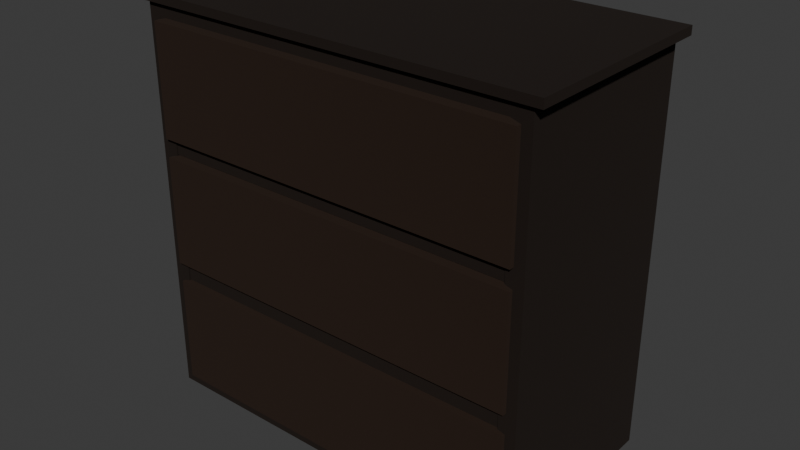 # Source: dresser.blend  (saved by Blender 5.2.45; exported with 4.5.12 LTS)
import bpy
from mathutils import Matrix  # noqa: F401  (used for matrix-valued properties, if any)

bpy.ops.wm.read_factory_settings(use_empty=True)
scene = bpy.context.scene
scene.name = 'Scene'

# ---- collections
col_collection = bpy.data.collections.new('Collection'); scene.collection.children.link(col_collection)

# ---- materials (node trees are filled in below, after node groups)
mat_material_003 = bpy.data.materials.new('Material.003')
mat_material_002 = bpy.data.materials.new('Material.002')

# ---- material node trees
mat_material_003.use_nodes = True; mat_material_003.node_tree.nodes.clear()
_N = mat_material_003.node_tree.nodes; _L = mat_material_003.node_tree.links
n0 = _N.new('ShaderNodeBsdfPrincipled'); n0.name = 'Principled BSDF'; n0.location = (-200, 100)
n0.inputs[0].default_value = (0.02311, 0.01123, 0.005475, 1.0)
n0.inputs[2].default_value = 1.0
n0.inputs[3].default_value = 1.0
n0.inputs[7].default_value = 1.0
n0.inputs[10].default_value = 0.005
n0.inputs[19].default_value = 1.0
n0.inputs[20].default_value = 1.0
n0.inputs[21].default_value = 1.4
n0.inputs[22].default_value = (0.3908, 0.3908, 0.3908, 1.0)
n1 = _N.new('ShaderNodeOutputMaterial'); n1.name = 'Material Output'; n1.location = (200, 100)
_L.new(n0.outputs[0], n1.inputs[0])
n1.is_active_output = True
mat_material_002.use_nodes = True; mat_material_002.node_tree.nodes.clear()
_N = mat_material_002.node_tree.nodes; _L = mat_material_002.node_tree.links
n0 = _N.new('ShaderNodeBsdfPrincipled'); n0.name = 'Principled BSDF'; n0.location = (-200, 100)
n0.inputs[0].default_value = (0.0436, 0.01982, 0.008814, 1.0)
n0.inputs[2].default_value = 1.0
n0.inputs[3].default_value = 1.0
n0.inputs[7].default_value = 1.0
n0.inputs[10].default_value = 0.005
n0.inputs[19].default_value = 1.0
n0.inputs[20].default_value = 1.0
n0.inputs[21].default_value = 1.4
n0.inputs[22].default_value = (0.3908, 0.3908, 0.3908, 1.0)
n1 = _N.new('ShaderNodeOutputMaterial'); n1.name = 'Material Output'; n1.location = (200, 100)
_L.new(n0.outputs[0], n1.inputs[0])
n1.is_active_output = True

# ---- world
world_world = bpy.data.worlds.new('World'); scene.world = world_world
world_world.use_nodes = True; world_world.node_tree.nodes.clear()
_N = world_world.node_tree.nodes; _L = world_world.node_tree.links
n0 = _N.new('ShaderNodeOutputWorld'); n0.name = 'World Output'; n0.location = (200, 100)
n1 = _N.new('ShaderNodeBackground'); n1.name = 'Background'; n1.location = (-200, 100)
n1.inputs[0].default_value = (0.05088, 0.05088, 0.05088, 1.0)
_L.new(n1.outputs[0], n0.inputs[0])
n0.is_active_output = True
world_world.color = (0.05088, 0.05088, 0.05088)
world_world.sun_shadow_jitter_overblur = 0.0

# ---- meshes
me_cube_001 = bpy.data.meshes.new('Cube.001')
me_cube_001.from_pydata([(-0.9138, -1.0, -0.9138), (-0.9138, -1.0, 0.9138), (-1.0, 1.0, -1.0), (-1.0, 1.0, 1.0), (0.9138, -1.0, -0.9138), (0.9138, -1.0, 0.9138), (1.0, 1.0, -1.0), (1.0, 1.0, 1.0), (-1.0, -1.0, -1.0), (-1.0, -1.0, 1.0), (1.0, -1.0, 1.0), (1.0, -1.0, -1.0), (-0.9138, 0.6871, -0.9138), (-0.9138, 0.6871, 0.9138), (0.9138, 0.6871, -0.9138), (0.9138, 0.6871, 0.9138), (-0.9138, 0.6862, -0.9138), (-0.9138, 0.6862, 0.9138), (0.9138, 0.6862, -0.9138), (0.9138, 0.6862, 0.9138), (-1.05, -1.05, 0.9889), (-1.05, -1.05, 1.031), (-1.05, 1.05, 0.9889), (-1.05, 1.05, 1.031), (1.05, -1.05, 0.9889), (1.05, -1.05, 1.031), (1.05, 1.05, 0.9889), (1.05, 1.05, 1.031), (-0.945, -0.9879, 0.2745), (-0.945, -0.9879, 0.3426), (-0.945, 0.9021, 0.2745), (-0.945, 0.9021, 0.3426), (0.945, -0.9879, 0.2745), (0.945, -0.9879, 0.3426), (0.945, 0.9021, 0.2745), (0.945, 0.9021, 0.3426), (-0.945, -0.9879, -0.3858), (-0.945, -0.9879, -0.3178), (-0.945, 0.9021, -0.3858), (-0.945, 0.9021, -0.3178), (0.945, -0.9879, -0.3858), (0.945, -0.9879, -0.3178), (0.945, 0.9021, -0.3858), (0.945, 0.9021, -0.3178)], [], [(8, 9, 3, 2), (2, 3, 7, 6), (6, 7, 10, 11), (5, 1, 13, 15), (2, 6, 11, 8), (7, 3, 9, 10), (0, 1, 9, 8), (5, 4, 11, 10), (4, 0, 8, 11), (1, 5, 10, 9), (14, 15, 19, 18), (4, 5, 15, 14), (0, 4, 14, 12), (1, 0, 12, 13), (18, 19, 17, 16), (12, 14, 18, 16), (13, 12, 16, 17), (15, 13, 17, 19), (20, 22, 23, 21), (22, 26, 27, 23), (26, 24, 25, 27), (24, 20, 21, 25), (22, 20, 24, 26), (27, 25, 21, 23), (28, 30, 31, 29), (30, 34, 35, 31), (34, 32, 33, 35), (32, 28, 29, 33), (30, 28, 32, 34), (35, 33, 29, 31), (36, 37, 39, 38), (38, 39, 43, 42), (42, 43, 41, 40), (40, 41, 37, 36), (38, 42, 40, 36), (43, 39, 37, 41)])
_uv = me_cube_001.uv_layers.new(name='UVMap')
_uv.uv.foreach_set('vector', [0.375, 0.0, 0.625, 0.0, 0.625, 0.25, 0.375, 0.25, 0.375, 0.25, 0.625, 0.25, 0.625, 0.5, 0.375, 0.5, 0.375, 0.5, 0.625, 0.5, 0.625, 0.75, 0.375, 0.75, 0.6142, 0.7608, 0.6142, 0.9892, 0.6142, 0.9892, 0.6142, 0.7608, 0.125, 0.5, 0.375, 0.5, 0.375, 0.75, 0.125, 0.75, 0.625, 0.5, 0.875, 0.5, 0.875, 0.75, 0.625, 0.75, 0.3858, 0.9892, 0.6142, 0.9892, 0.625, 1.0, 0.375, 1.0, 0.6142, 0.7608, 0.3858, 0.7608, 0.375, 0.75, 0.625, 0.75, 0.3858, 0.7608, 0.3858, 0.9892, 0.375, 1.0, 0.375, 0.75, 0.6142, 0.9892, 0.6142, 0.7608, 0.625, 0.75, 0.625, 1.0, 0.3858, 0.7608, 0.6142, 0.7608, 0.6142, 0.7608, 0.3858, 0.7608, 0.3858, 0.7608, 0.6142, 0.7608, 0.6142, 0.7608, 0.3858, 0.7608, 0.3858, 0.9892, 0.3858, 0.7608, 0.3858, 0.7608, 0.3858, 0.9892, 0.6142, 0.9892, 0.3858, 0.9892, 0.3858, 0.9892, 0.6142, 0.9892, 0.3858, 0.7608, 0.6142, 0.7608, 0.6142, 0.9892, 0.3858, 0.9892, 0.3858, 0.9892, 0.3858, 0.7608, 0.3858, 0.7608, 0.3858, 0.9892, 0.6142, 0.9892, 0.3858, 0.9892, 0.3858, 0.9892, 0.6142, 0.9892, 0.6142, 0.7608, 0.6142, 0.9892, 0.6142, 0.9892, 0.6142, 0.7608, 0.375, 0.0, 0.375, 0.25, 0.625, 0.25, 0.625, 0.0, 0.375, 0.25, 0.375, 0.5, 0.625, 0.5, 0.625, 0.25, 0.375, 0.5, 0.375, 0.75, 0.625, 0.75, 0.625, 0.5, 0.375, 0.75, 0.375, 1.0, 0.625, 1.0, 0.625, 0.75, 0.125, 0.5, 0.125, 0.75, 0.375, 0.75, 0.375, 0.5, 0.625, 0.5, 0.625, 0.75, 0.875, 0.75, 0.875, 0.5, 0.375, 0.0, 0.375, 0.25, 0.625, 0.25, 0.625, 0.0, 0.375, 0.25, 0.375, 0.5, 0.625, 0.5, 0.625, 0.25, 0.375, 0.5, 0.375, 0.75, 0.625, 0.75, 0.625, 0.5, 0.375, 0.75, 0.375, 1.0, 0.625, 1.0, 0.625, 0.75, 0.125, 0.5, 0.125, 0.75, 0.375, 0.75, 0.375, 0.5, 0.625, 0.5, 0.625, 0.75, 0.875, 0.75, 0.875, 0.5, 0.375, 0.0, 0.625, 0.0, 0.625, 0.25, 0.375, 0.25, 0.375, 0.25, 0.625, 0.25, 0.625, 0.5, 0.375, 0.5, 0.375, 0.5, 0.625, 0.5, 0.625, 0.75, 0.375, 0.75, 0.375, 0.75, 0.625, 0.75, 0.625, 1.0, 0.375, 1.0, 0.125, 0.5, 0.375, 0.5, 0.375, 0.75, 0.125, 0.75, 0.625, 0.5, 0.875, 0.5, 0.875, 0.75, 0.625, 0.75])
me_cube_001.materials.append(mat_material_003)
me_cube_001.update()
me_cube_004 = bpy.data.meshes.new('Cube.004')
me_cube_004.from_pydata([(-1.0, -1.0, -1.0), (0.9436, 0.9436, -0.807), (-1.0, 1.0, -1.0), (0.9436, -0.9436, -0.807), (1.0, -1.0, -1.0), (-0.9436, 0.9436, -0.807), (1.0, 1.0, -1.0), (-0.9436, -0.9436, -0.807), (-0.9436, -0.9436, 1.0), (-1.0, -1.0, 0.9436), (-0.9436, 0.9436, 1.0), (-1.0, 1.0, 0.9436), (0.9436, -0.9436, 1.0), (1.0, -1.0, 0.9436), (0.9436, 0.9436, 1.0), (1.0, 1.0, 0.9436), (0.9436, 0.9436, -0.6903), (0.9436, -0.9436, -0.6903), (-0.9436, 0.9436, -0.6903), (-0.9436, -0.9436, -0.6903)], [], [(16, 18, 19, 17), (8, 12, 3, 7), (10, 8, 7, 5), (3, 1, 16, 17), (2, 6, 4, 0), (14, 10, 5, 1), (8, 10, 11, 9), (10, 14, 15, 11), (14, 12, 13, 15), (12, 8, 9, 13), (4, 13, 9, 0), (0, 9, 11, 2), (12, 14, 1, 3), (2, 11, 15, 6), (6, 15, 13, 4), (5, 7, 19, 18), (1, 5, 18, 16), (7, 3, 17, 19)])
_uv = me_cube_004.uv_layers.new(name='UVMap')
_uv.uv.foreach_set('vector', [0.6321, 0.5071, 0.8679, 0.5071, 0.8679, 0.7429, 0.6321, 0.7429, 0.8679, 0.7429, 0.6321, 0.7429, 0.6321, 0.7429, 0.8679, 0.7429, 0.8679, 0.5071, 0.8679, 0.7429, 0.8679, 0.7429, 0.8679, 0.5071, 0.6321, 0.7429, 0.6321, 0.5071, 0.6321, 0.5071, 0.6321, 0.7429, 0.125, 0.5, 0.375, 0.5, 0.375, 0.75, 0.125, 0.75, 0.6321, 0.5071, 0.8679, 0.5071, 0.8679, 0.5071, 0.6321, 0.5071, 0.8679, 0.7429, 0.8679, 0.5071, 0.875, 0.5, 0.875, 0.75, 0.8679, 0.5071, 0.6321, 0.5071, 0.6197, 0.5, 0.875, 0.5, 0.6321, 0.5071, 0.6321, 0.7429, 0.6197, 0.75, 0.6197, 0.5, 0.6321, 0.7429, 0.8679, 0.7429, 0.875, 0.75, 0.6197, 0.75, 0.375, 0.75, 0.6197, 0.75, 0.6179, 1.0, 0.375, 1.0, 0.375, 0.0, 0.6179, 0.0, 0.6179, 0.25, 0.375, 0.25, 0.6321, 0.7429, 0.6321, 0.5071, 0.6321, 0.5071, 0.6321, 0.7429, 0.375, 0.25, 0.6179, 0.25, 0.6197, 0.5, 0.375, 0.5, 0.375, 0.5, 0.6197, 0.5, 0.6197, 0.75, 0.375, 0.75, 0.8679, 0.5071, 0.8679, 0.7429, 0.8679, 0.7429, 0.8679, 0.5071, 0.6321, 0.5071, 0.8679, 0.5071, 0.8679, 0.5071, 0.6321, 0.5071, 0.8679, 0.7429, 0.6321, 0.7429, 0.6321, 0.7429, 0.8679, 0.7429])
me_cube_004.materials.append(mat_material_002)
me_cube_004.update()
me_cube_006 = bpy.data.meshes.new('Cube.006')
me_cube_006.from_pydata([(-1.0, -1.0, -1.0), (0.9436, 0.9436, -0.807), (-1.0, 1.0, -1.0), (0.9436, -0.9436, -0.807), (1.0, -1.0, -1.0), (-0.9436, 0.9436, -0.807), (1.0, 1.0, -1.0), (-0.9436, -0.9436, -0.807), (-0.9436, -0.9436, 1.0), (-1.0, -1.0, 0.9436), (-0.9436, 0.9436, 1.0), (-1.0, 1.0, 0.9436), (0.9436, -0.9436, 1.0), (1.0, -1.0, 0.9436), (0.9436, 0.9436, 1.0), (1.0, 1.0, 0.9436), (0.9436, 0.9436, -0.6903), (0.9436, -0.9436, -0.6903), (-0.9436, 0.9436, -0.6903), (-0.9436, -0.9436, -0.6903)], [], [(16, 18, 19, 17), (8, 12, 3, 7), (10, 8, 7, 5), (3, 1, 16, 17), (2, 6, 4, 0), (14, 10, 5, 1), (8, 10, 11, 9), (10, 14, 15, 11), (14, 12, 13, 15), (12, 8, 9, 13), (4, 13, 9, 0), (0, 9, 11, 2), (12, 14, 1, 3), (2, 11, 15, 6), (6, 15, 13, 4), (5, 7, 19, 18), (1, 5, 18, 16), (7, 3, 17, 19)])
_uv = me_cube_006.uv_layers.new(name='UVMap')
_uv.uv.foreach_set('vector', [0.6321, 0.5071, 0.8679, 0.5071, 0.8679, 0.7429, 0.6321, 0.7429, 0.8679, 0.7429, 0.6321, 0.7429, 0.6321, 0.7429, 0.8679, 0.7429, 0.8679, 0.5071, 0.8679, 0.7429, 0.8679, 0.7429, 0.8679, 0.5071, 0.6321, 0.7429, 0.6321, 0.5071, 0.6321, 0.5071, 0.6321, 0.7429, 0.125, 0.5, 0.375, 0.5, 0.375, 0.75, 0.125, 0.75, 0.6321, 0.5071, 0.8679, 0.5071, 0.8679, 0.5071, 0.6321, 0.5071, 0.8679, 0.7429, 0.8679, 0.5071, 0.875, 0.5, 0.875, 0.75, 0.8679, 0.5071, 0.6321, 0.5071, 0.6197, 0.5, 0.875, 0.5, 0.6321, 0.5071, 0.6321, 0.7429, 0.6197, 0.75, 0.6197, 0.5, 0.6321, 0.7429, 0.8679, 0.7429, 0.875, 0.75, 0.6197, 0.75, 0.375, 0.75, 0.6197, 0.75, 0.6179, 1.0, 0.375, 1.0, 0.375, 0.0, 0.6179, 0.0, 0.6179, 0.25, 0.375, 0.25, 0.6321, 0.7429, 0.6321, 0.5071, 0.6321, 0.5071, 0.6321, 0.7429, 0.375, 0.25, 0.6179, 0.25, 0.6197, 0.5, 0.375, 0.5, 0.375, 0.5, 0.6197, 0.5, 0.6197, 0.75, 0.375, 0.75, 0.8679, 0.5071, 0.8679, 0.7429, 0.8679, 0.7429, 0.8679, 0.5071, 0.6321, 0.5071, 0.8679, 0.5071, 0.8679, 0.5071, 0.6321, 0.5071, 0.8679, 0.7429, 0.6321, 0.7429, 0.6321, 0.7429, 0.8679, 0.7429])
me_cube_006.materials.append(mat_material_002)
me_cube_006.update()
me_cube_007 = bpy.data.meshes.new('Cube.007')
me_cube_007.from_pydata([(-1.0, -1.0, -1.0), (0.9436, 0.9436, -0.807), (-1.0, 1.0, -1.0), (0.9436, -0.9436, -0.807), (1.0, -1.0, -1.0), (-0.9436, 0.9436, -0.807), (1.0, 1.0, -1.0), (-0.9436, -0.9436, -0.807), (-0.9436, -0.9436, 1.0), (-1.0, -1.0, 0.9436), (-0.9436, 0.9436, 1.0), (-1.0, 1.0, 0.9436), (0.9436, -0.9436, 1.0), (1.0, -1.0, 0.9436), (0.9436, 0.9436, 1.0), (1.0, 1.0, 0.9436), (0.9436, 0.9436, -0.6903), (0.9436, -0.9436, -0.6903), (-0.9436, 0.9436, -0.6903), (-0.9436, -0.9436, -0.6903)], [], [(16, 18, 19, 17), (8, 12, 3, 7), (10, 8, 7, 5), (3, 1, 16, 17), (2, 6, 4, 0), (14, 10, 5, 1), (8, 10, 11, 9), (10, 14, 15, 11), (14, 12, 13, 15), (12, 8, 9, 13), (4, 13, 9, 0), (0, 9, 11, 2), (12, 14, 1, 3), (2, 11, 15, 6), (6, 15, 13, 4), (5, 7, 19, 18), (1, 5, 18, 16), (7, 3, 17, 19)])
_uv = me_cube_007.uv_layers.new(name='UVMap')
_uv.uv.foreach_set('vector', [0.6321, 0.5071, 0.8679, 0.5071, 0.8679, 0.7429, 0.6321, 0.7429, 0.8679, 0.7429, 0.6321, 0.7429, 0.6321, 0.7429, 0.8679, 0.7429, 0.8679, 0.5071, 0.8679, 0.7429, 0.8679, 0.7429, 0.8679, 0.5071, 0.6321, 0.7429, 0.6321, 0.5071, 0.6321, 0.5071, 0.6321, 0.7429, 0.125, 0.5, 0.375, 0.5, 0.375, 0.75, 0.125, 0.75, 0.6321, 0.5071, 0.8679, 0.5071, 0.8679, 0.5071, 0.6321, 0.5071, 0.8679, 0.7429, 0.8679, 0.5071, 0.875, 0.5, 0.875, 0.75, 0.8679, 0.5071, 0.6321, 0.5071, 0.6197, 0.5, 0.875, 0.5, 0.6321, 0.5071, 0.6321, 0.7429, 0.6197, 0.75, 0.6197, 0.5, 0.6321, 0.7429, 0.8679, 0.7429, 0.875, 0.75, 0.6197, 0.75, 0.375, 0.75, 0.6197, 0.75, 0.6179, 1.0, 0.375, 1.0, 0.375, 0.0, 0.6179, 0.0, 0.6179, 0.25, 0.375, 0.25, 0.6321, 0.7429, 0.6321, 0.5071, 0.6321, 0.5071, 0.6321, 0.7429, 0.375, 0.25, 0.6179, 0.25, 0.6197, 0.5, 0.375, 0.5, 0.375, 0.5, 0.6197, 0.5, 0.6197, 0.75, 0.375, 0.75, 0.8679, 0.5071, 0.8679, 0.7429, 0.8679, 0.7429, 0.8679, 0.5071, 0.6321, 0.5071, 0.8679, 0.5071, 0.8679, 0.5071, 0.6321, 0.5071, 0.8679, 0.7429, 0.6321, 0.7429, 0.6321, 0.7429, 0.8679, 0.7429])
me_cube_007.materials.append(mat_material_002)
me_cube_007.update()

# ---- objects
ob_dresserbody = bpy.data.objects.new('dresserBody', me_cube_001)
ob_cube_003 = bpy.data.objects.new('Cube.003', me_cube_004)
ob_cube_002 = bpy.data.objects.new('Cube.002', me_cube_006)
ob_cube_001 = bpy.data.objects.new('Cube.001', me_cube_007)

# ---- transforms, parenting, visibility, modifiers, constraints
ob_dresserbody.location = (0.0, 0.0, 0.0)
ob_dresserbody.scale = (2.0, 1.0, 2.0)
ob_cube_003.location = (0.0, -0.09157, -0.02207)
ob_cube_003.scale = (1.9, 0.95, 0.57)
ob_cube_002.location = (0.0, -0.07885, -1.336)
ob_cube_002.scale = (1.9, 0.95, 0.57)
ob_cube_001.location = (0.0, -0.0993, 1.274)
ob_cube_001.scale = (1.9, 0.95, 0.57)

# ---- collection membership
col_collection.objects.link(ob_dresserbody)
col_collection.objects.link(ob_cube_003)
col_collection.objects.link(ob_cube_002)
col_collection.objects.link(ob_cube_001)

# ---- scene / render settings (as saved in the file)
scene.frame_start = 1; scene.frame_end = 250; scene.frame_set(1)
scene.render.engine = 'BLENDER_EEVEE_NEXT'
scene.render.bake_bias = 0.0
scene.render.bake_samples = 0
scene.render.compositor_device = 'GPU'
scene.eevee.use_volume_custom_range = False
scene.eevee.fast_gi_thickness_near = 0.1
scene.eevee.fast_gi_thickness_far = 0.0
scene.eevee.ray_tracing_options.screen_trace_thickness = 0.1
bpy.context.view_layer.update()

# ---- added for rendering (the .blend has no active camera and no usable light): camera, sun
cam_auto = bpy.data.cameras.new('AutoCamera')
cam_auto.lens = 50.0
cam_auto.sensor_width = 36.0
cam_auto.clip_end = 1000.0
ob_auto_camera = bpy.data.objects.new('AutoCamera', cam_auto)
scene.collection.objects.link(ob_auto_camera)
ob_auto_camera.location = (5.74449, -6.89338, 4.62651)
ob_auto_camera.rotation_euler = (1.09748, -7.21219e-08, 0.694738)
scene.camera = ob_auto_camera
light_auto_sun = bpy.data.lights.new('AutoSun', 'SUN')
light_auto_sun.energy = 3.0
light_auto_sun.angle = 0.0523599
ob_auto_sun = bpy.data.objects.new('AutoSun', light_auto_sun)
scene.collection.objects.link(ob_auto_sun)
ob_auto_sun.rotation_euler = (0.872665, 0.174533, 0.523599)
bpy.context.view_layer.update()
